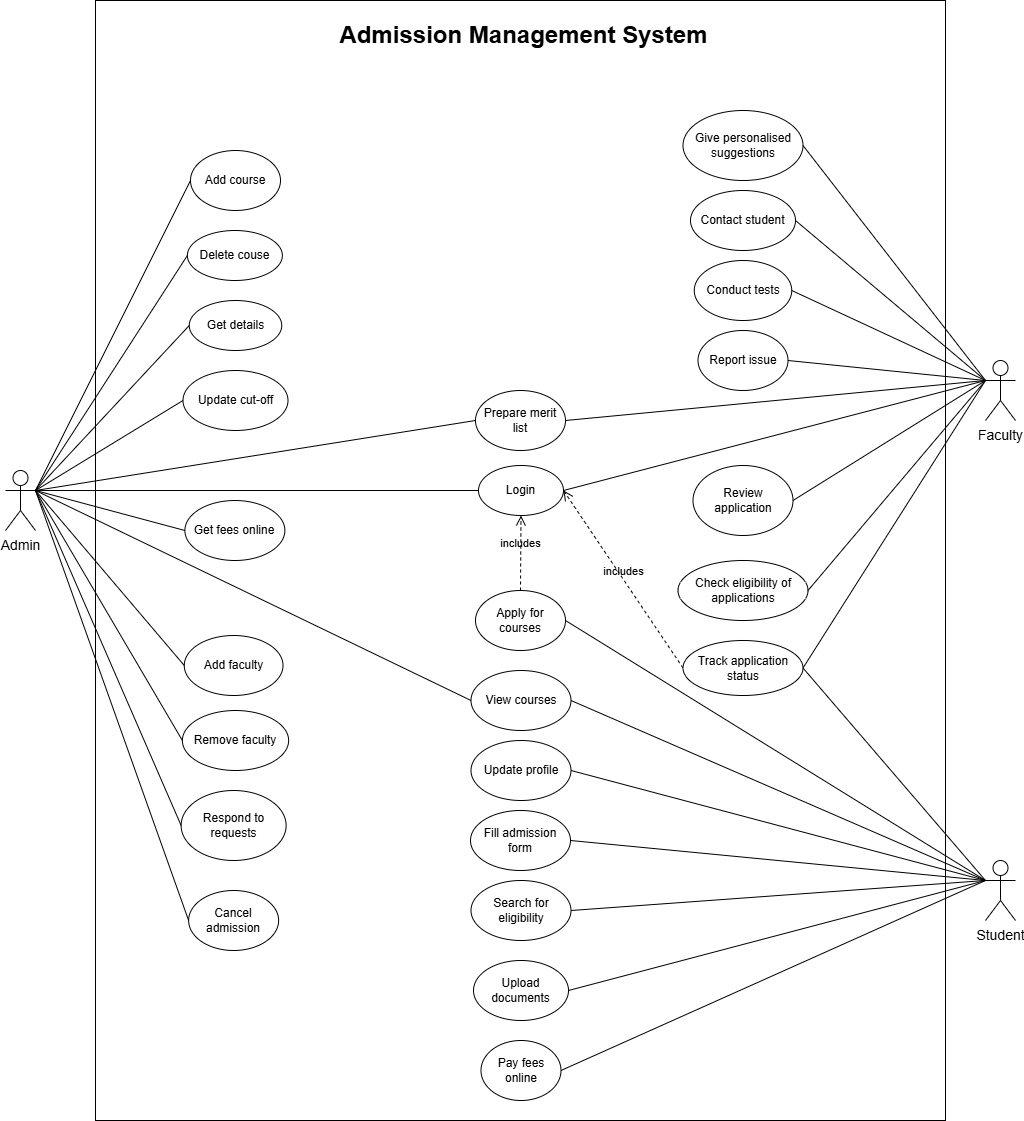

The diagram above was exported from draw.io. Its source (the exported page's mxGraphModel, read from the mxfile embedded in the PNG):
<mxGraphModel dx="2950" dy="2214" grid="1" gridSize="10" guides="1" tooltips="1" connect="1" arrows="1" fold="1" page="1" pageScale="1" pageWidth="850" pageHeight="1100" math="0" shadow="0">
  <root>
    <mxCell id="0" />
    <mxCell id="1" parent="0" />
    <mxCell id="EXU9r2FG8YQXF6tMUPhM-2" value="" style="rounded=0;whiteSpace=wrap;html=1;" parent="1" vertex="1">
      <mxGeometry y="-120" width="850" height="1120" as="geometry" />
    </mxCell>
    <mxCell id="EXU9r2FG8YQXF6tMUPhM-5" value="Add course" style="ellipse;whiteSpace=wrap;html=1;" parent="1" vertex="1">
      <mxGeometry x="95" y="30" width="90" height="60" as="geometry" />
    </mxCell>
    <mxCell id="EXU9r2FG8YQXF6tMUPhM-6" value="Delete couse" style="ellipse;whiteSpace=wrap;html=1;" parent="1" vertex="1">
      <mxGeometry x="91.88" y="110" width="95" height="50" as="geometry" />
    </mxCell>
    <mxCell id="EXU9r2FG8YQXF6tMUPhM-7" value="Get details" style="ellipse;whiteSpace=wrap;html=1;" parent="1" vertex="1">
      <mxGeometry x="93.75" y="180" width="92.5" height="50" as="geometry" />
    </mxCell>
    <mxCell id="EXU9r2FG8YQXF6tMUPhM-9" value="Update cut-off" style="ellipse;whiteSpace=wrap;html=1;" parent="1" vertex="1">
      <mxGeometry x="87.5" y="250" width="105" height="60" as="geometry" />
    </mxCell>
    <mxCell id="EXU9r2FG8YQXF6tMUPhM-10" value="Get fees online" style="ellipse;whiteSpace=wrap;html=1;" parent="1" vertex="1">
      <mxGeometry x="89.38" y="380" width="100" height="60" as="geometry" />
    </mxCell>
    <mxCell id="EXU9r2FG8YQXF6tMUPhM-11" value="Add faculty" style="ellipse;whiteSpace=wrap;html=1;" parent="1" vertex="1">
      <mxGeometry x="88.75999999999999" y="515" width="98.75" height="60" as="geometry" />
    </mxCell>
    <mxCell id="EXU9r2FG8YQXF6tMUPhM-12" value="Remove faculty" style="ellipse;whiteSpace=wrap;html=1;" parent="1" vertex="1">
      <mxGeometry x="86.88" y="590" width="106.25" height="60" as="geometry" />
    </mxCell>
    <mxCell id="EXU9r2FG8YQXF6tMUPhM-13" value="Respond to requests" style="ellipse;whiteSpace=wrap;html=1;" parent="1" vertex="1">
      <mxGeometry x="85.63" y="670" width="105" height="70" as="geometry" />
    </mxCell>
    <mxCell id="EXU9r2FG8YQXF6tMUPhM-14" value="Faculty" style="shape=umlActor;verticalLabelPosition=bottom;verticalAlign=top;html=1;outlineConnect=0;fontSize=14;" parent="1" vertex="1">
      <mxGeometry x="890" y="240" width="30" height="60" as="geometry" />
    </mxCell>
    <mxCell id="EXU9r2FG8YQXF6tMUPhM-15" value="Admin" style="shape=umlActor;verticalLabelPosition=bottom;verticalAlign=top;html=1;outlineConnect=0;fontSize=14;" parent="1" vertex="1">
      <mxGeometry x="-90" y="350" width="30" height="60" as="geometry" />
    </mxCell>
    <mxCell id="EXU9r2FG8YQXF6tMUPhM-16" value="Prepare merit list" style="ellipse;whiteSpace=wrap;html=1;" parent="1" vertex="1">
      <mxGeometry x="380" y="270" width="90" height="60" as="geometry" />
    </mxCell>
    <mxCell id="EXU9r2FG8YQXF6tMUPhM-17" value="Login" style="ellipse;whiteSpace=wrap;html=1;" parent="1" vertex="1">
      <mxGeometry x="383" y="345" width="85" height="50" as="geometry" />
    </mxCell>
    <mxCell id="EXU9r2FG8YQXF6tMUPhM-18" value="Contact student" style="ellipse;whiteSpace=wrap;html=1;" parent="1" vertex="1">
      <mxGeometry x="595" y="70" width="105" height="60" as="geometry" />
    </mxCell>
    <mxCell id="EXU9r2FG8YQXF6tMUPhM-19" value="Conduct tests" style="ellipse;whiteSpace=wrap;html=1;" parent="1" vertex="1">
      <mxGeometry x="598.75" y="140" width="97.5" height="60" as="geometry" />
    </mxCell>
    <mxCell id="EXU9r2FG8YQXF6tMUPhM-20" value="Report issue" style="ellipse;whiteSpace=wrap;html=1;" parent="1" vertex="1">
      <mxGeometry x="602.5" y="210" width="90" height="60" as="geometry" />
    </mxCell>
    <mxCell id="EXU9r2FG8YQXF6tMUPhM-21" value="Review application" style="ellipse;whiteSpace=wrap;html=1;" parent="1" vertex="1">
      <mxGeometry x="597.5" y="345" width="100" height="70" as="geometry" />
    </mxCell>
    <mxCell id="EXU9r2FG8YQXF6tMUPhM-22" value="Track application status" style="ellipse;whiteSpace=wrap;html=1;" parent="1" vertex="1">
      <mxGeometry x="587.5" y="520" width="120" height="55" as="geometry" />
    </mxCell>
    <mxCell id="EXU9r2FG8YQXF6tMUPhM-23" value="Apply for courses" style="ellipse;whiteSpace=wrap;html=1;" parent="1" vertex="1">
      <mxGeometry x="380" y="470" width="90" height="60" as="geometry" />
    </mxCell>
    <mxCell id="EXU9r2FG8YQXF6tMUPhM-24" value="Update profile" style="ellipse;whiteSpace=wrap;html=1;" parent="1" vertex="1">
      <mxGeometry x="375.5" y="620" width="100" height="60" as="geometry" />
    </mxCell>
    <mxCell id="EXU9r2FG8YQXF6tMUPhM-27" value="Fill admission form" style="ellipse;whiteSpace=wrap;html=1;" parent="1" vertex="1">
      <mxGeometry x="375" y="690" width="100" height="60" as="geometry" />
    </mxCell>
    <mxCell id="EXU9r2FG8YQXF6tMUPhM-28" value="Search for eligibility" style="ellipse;whiteSpace=wrap;html=1;" parent="1" vertex="1">
      <mxGeometry x="375.5" y="760" width="100" height="60" as="geometry" />
    </mxCell>
    <mxCell id="EXU9r2FG8YQXF6tMUPhM-29" value="Upload documents" style="ellipse;whiteSpace=wrap;html=1;" parent="1" vertex="1">
      <mxGeometry x="378" y="840" width="95" height="60" as="geometry" />
    </mxCell>
    <mxCell id="EXU9r2FG8YQXF6tMUPhM-30" value="Student" style="shape=umlActor;verticalLabelPosition=bottom;verticalAlign=top;html=1;outlineConnect=0;fontSize=14;" parent="1" vertex="1">
      <mxGeometry x="890" y="740" width="30" height="60" as="geometry" />
    </mxCell>
    <mxCell id="EXU9r2FG8YQXF6tMUPhM-31" value="Pay fees online" style="ellipse;whiteSpace=wrap;html=1;" parent="1" vertex="1">
      <mxGeometry x="385.5" y="920" width="80" height="60" as="geometry" />
    </mxCell>
    <mxCell id="EXU9r2FG8YQXF6tMUPhM-32" value="Give personalised suggestions" style="ellipse;whiteSpace=wrap;html=1;" parent="1" vertex="1">
      <mxGeometry x="587.5" y="-10" width="120" height="70" as="geometry" />
    </mxCell>
    <mxCell id="EXU9r2FG8YQXF6tMUPhM-33" value="Cancel admission" style="ellipse;whiteSpace=wrap;html=1;" parent="1" vertex="1">
      <mxGeometry x="93.13" y="770" width="90" height="60" as="geometry" />
    </mxCell>
    <mxCell id="EXU9r2FG8YQXF6tMUPhM-34" value="" style="endArrow=none;html=1;rounded=0;entryX=0;entryY=0.5;entryDx=0;entryDy=0;exitX=1;exitY=0.3333333333333333;exitDx=0;exitDy=0;exitPerimeter=0;" parent="1" source="EXU9r2FG8YQXF6tMUPhM-15" target="EXU9r2FG8YQXF6tMUPhM-5" edge="1">
      <mxGeometry width="50" height="50" relative="1" as="geometry">
        <mxPoint x="-70" y="230" as="sourcePoint" />
        <mxPoint x="-20" y="180" as="targetPoint" />
      </mxGeometry>
    </mxCell>
    <mxCell id="EXU9r2FG8YQXF6tMUPhM-35" value="" style="endArrow=none;html=1;rounded=0;entryX=0;entryY=0.5;entryDx=0;entryDy=0;exitX=1;exitY=0.3333333333333333;exitDx=0;exitDy=0;exitPerimeter=0;" parent="1" source="EXU9r2FG8YQXF6tMUPhM-15" target="EXU9r2FG8YQXF6tMUPhM-6" edge="1">
      <mxGeometry width="50" height="50" relative="1" as="geometry">
        <mxPoint x="400" y="430" as="sourcePoint" />
        <mxPoint x="450" y="380" as="targetPoint" />
      </mxGeometry>
    </mxCell>
    <mxCell id="EXU9r2FG8YQXF6tMUPhM-36" value="" style="endArrow=none;html=1;rounded=0;entryX=0;entryY=0.5;entryDx=0;entryDy=0;exitX=1;exitY=0.3333333333333333;exitDx=0;exitDy=0;exitPerimeter=0;" parent="1" source="EXU9r2FG8YQXF6tMUPhM-15" target="EXU9r2FG8YQXF6tMUPhM-7" edge="1">
      <mxGeometry width="50" height="50" relative="1" as="geometry">
        <mxPoint x="400" y="430" as="sourcePoint" />
        <mxPoint x="450" y="380" as="targetPoint" />
      </mxGeometry>
    </mxCell>
    <mxCell id="EXU9r2FG8YQXF6tMUPhM-37" value="" style="endArrow=none;html=1;rounded=0;entryX=0;entryY=0.5;entryDx=0;entryDy=0;exitX=1;exitY=0.3333333333333333;exitDx=0;exitDy=0;exitPerimeter=0;" parent="1" source="EXU9r2FG8YQXF6tMUPhM-15" target="EXU9r2FG8YQXF6tMUPhM-9" edge="1">
      <mxGeometry width="50" height="50" relative="1" as="geometry">
        <mxPoint x="400" y="430" as="sourcePoint" />
        <mxPoint x="450" y="380" as="targetPoint" />
      </mxGeometry>
    </mxCell>
    <mxCell id="EXU9r2FG8YQXF6tMUPhM-38" value="" style="endArrow=none;html=1;rounded=0;entryX=0;entryY=0.5;entryDx=0;entryDy=0;exitX=1;exitY=0.3333333333333333;exitDx=0;exitDy=0;exitPerimeter=0;" parent="1" source="EXU9r2FG8YQXF6tMUPhM-15" target="EXU9r2FG8YQXF6tMUPhM-10" edge="1">
      <mxGeometry width="50" height="50" relative="1" as="geometry">
        <mxPoint x="400" y="430" as="sourcePoint" />
        <mxPoint x="450" y="380" as="targetPoint" />
      </mxGeometry>
    </mxCell>
    <mxCell id="EXU9r2FG8YQXF6tMUPhM-39" value="" style="endArrow=none;html=1;rounded=0;entryX=0;entryY=0.5;entryDx=0;entryDy=0;exitX=1;exitY=0.3333333333333333;exitDx=0;exitDy=0;exitPerimeter=0;" parent="1" source="EXU9r2FG8YQXF6tMUPhM-15" target="EXU9r2FG8YQXF6tMUPhM-11" edge="1">
      <mxGeometry width="50" height="50" relative="1" as="geometry">
        <mxPoint x="400" y="430" as="sourcePoint" />
        <mxPoint x="450" y="380" as="targetPoint" />
      </mxGeometry>
    </mxCell>
    <mxCell id="EXU9r2FG8YQXF6tMUPhM-40" value="" style="endArrow=none;html=1;rounded=0;entryX=1;entryY=0.3333333333333333;entryDx=0;entryDy=0;entryPerimeter=0;exitX=0;exitY=0.5;exitDx=0;exitDy=0;" parent="1" source="EXU9r2FG8YQXF6tMUPhM-16" target="EXU9r2FG8YQXF6tMUPhM-15" edge="1">
      <mxGeometry width="50" height="50" relative="1" as="geometry">
        <mxPoint x="400" y="430" as="sourcePoint" />
        <mxPoint x="450" y="380" as="targetPoint" />
      </mxGeometry>
    </mxCell>
    <mxCell id="EXU9r2FG8YQXF6tMUPhM-41" value="" style="endArrow=none;html=1;rounded=0;exitX=0;exitY=0.5;exitDx=0;exitDy=0;entryX=1;entryY=0.3333333333333333;entryDx=0;entryDy=0;entryPerimeter=0;" parent="1" source="EXU9r2FG8YQXF6tMUPhM-12" target="EXU9r2FG8YQXF6tMUPhM-15" edge="1">
      <mxGeometry width="50" height="50" relative="1" as="geometry">
        <mxPoint x="400" y="430" as="sourcePoint" />
        <mxPoint x="450" y="380" as="targetPoint" />
      </mxGeometry>
    </mxCell>
    <mxCell id="EXU9r2FG8YQXF6tMUPhM-42" value="" style="endArrow=none;html=1;rounded=0;exitX=0;exitY=0.5;exitDx=0;exitDy=0;entryX=1;entryY=0.3333333333333333;entryDx=0;entryDy=0;entryPerimeter=0;" parent="1" source="EXU9r2FG8YQXF6tMUPhM-13" target="EXU9r2FG8YQXF6tMUPhM-15" edge="1">
      <mxGeometry width="50" height="50" relative="1" as="geometry">
        <mxPoint x="400" y="430" as="sourcePoint" />
        <mxPoint x="450" y="380" as="targetPoint" />
      </mxGeometry>
    </mxCell>
    <mxCell id="EXU9r2FG8YQXF6tMUPhM-43" value="" style="endArrow=none;html=1;rounded=0;exitX=0;exitY=0.5;exitDx=0;exitDy=0;entryX=1;entryY=0.3333333333333333;entryDx=0;entryDy=0;entryPerimeter=0;" parent="1" source="EXU9r2FG8YQXF6tMUPhM-33" target="EXU9r2FG8YQXF6tMUPhM-15" edge="1">
      <mxGeometry width="50" height="50" relative="1" as="geometry">
        <mxPoint x="400" y="430" as="sourcePoint" />
        <mxPoint x="450" y="380" as="targetPoint" />
      </mxGeometry>
    </mxCell>
    <mxCell id="EXU9r2FG8YQXF6tMUPhM-44" value="" style="endArrow=none;html=1;rounded=0;exitX=0;exitY=0.5;exitDx=0;exitDy=0;entryX=1;entryY=0.3333333333333333;entryDx=0;entryDy=0;entryPerimeter=0;" parent="1" source="EXU9r2FG8YQXF6tMUPhM-17" target="EXU9r2FG8YQXF6tMUPhM-15" edge="1">
      <mxGeometry width="50" height="50" relative="1" as="geometry">
        <mxPoint x="400" y="330" as="sourcePoint" />
        <mxPoint x="450" y="280" as="targetPoint" />
      </mxGeometry>
    </mxCell>
    <mxCell id="EXU9r2FG8YQXF6tMUPhM-45" value="" style="endArrow=none;html=1;rounded=0;entryX=0;entryY=0.3333333333333333;entryDx=0;entryDy=0;entryPerimeter=0;exitX=1;exitY=0.5;exitDx=0;exitDy=0;" parent="1" source="EXU9r2FG8YQXF6tMUPhM-32" target="EXU9r2FG8YQXF6tMUPhM-14" edge="1">
      <mxGeometry width="50" height="50" relative="1" as="geometry">
        <mxPoint x="400" y="230" as="sourcePoint" />
        <mxPoint x="450" y="180" as="targetPoint" />
      </mxGeometry>
    </mxCell>
    <mxCell id="EXU9r2FG8YQXF6tMUPhM-46" value="" style="endArrow=none;html=1;rounded=0;entryX=0;entryY=0.3333333333333333;entryDx=0;entryDy=0;entryPerimeter=0;exitX=1;exitY=0.5;exitDx=0;exitDy=0;" parent="1" source="EXU9r2FG8YQXF6tMUPhM-18" target="EXU9r2FG8YQXF6tMUPhM-14" edge="1">
      <mxGeometry width="50" height="50" relative="1" as="geometry">
        <mxPoint x="400" y="230" as="sourcePoint" />
        <mxPoint x="450" y="180" as="targetPoint" />
      </mxGeometry>
    </mxCell>
    <mxCell id="EXU9r2FG8YQXF6tMUPhM-47" value="" style="endArrow=none;html=1;rounded=0;entryX=0;entryY=0.3333333333333333;entryDx=0;entryDy=0;entryPerimeter=0;exitX=1;exitY=0.5;exitDx=0;exitDy=0;" parent="1" source="EXU9r2FG8YQXF6tMUPhM-19" target="EXU9r2FG8YQXF6tMUPhM-14" edge="1">
      <mxGeometry width="50" height="50" relative="1" as="geometry">
        <mxPoint x="400" y="230" as="sourcePoint" />
        <mxPoint x="450" y="180" as="targetPoint" />
      </mxGeometry>
    </mxCell>
    <mxCell id="EXU9r2FG8YQXF6tMUPhM-48" value="" style="endArrow=none;html=1;rounded=0;entryX=0;entryY=0.3333333333333333;entryDx=0;entryDy=0;entryPerimeter=0;exitX=1;exitY=0.5;exitDx=0;exitDy=0;" parent="1" source="EXU9r2FG8YQXF6tMUPhM-20" target="EXU9r2FG8YQXF6tMUPhM-14" edge="1">
      <mxGeometry width="50" height="50" relative="1" as="geometry">
        <mxPoint x="400" y="230" as="sourcePoint" />
        <mxPoint x="450" y="180" as="targetPoint" />
      </mxGeometry>
    </mxCell>
    <mxCell id="EXU9r2FG8YQXF6tMUPhM-49" value="" style="endArrow=none;html=1;rounded=0;entryX=0;entryY=0.3333333333333333;entryDx=0;entryDy=0;entryPerimeter=0;exitX=1;exitY=0.5;exitDx=0;exitDy=0;" parent="1" source="EXU9r2FG8YQXF6tMUPhM-21" target="EXU9r2FG8YQXF6tMUPhM-14" edge="1">
      <mxGeometry width="50" height="50" relative="1" as="geometry">
        <mxPoint x="400" y="230" as="sourcePoint" />
        <mxPoint x="450" y="180" as="targetPoint" />
      </mxGeometry>
    </mxCell>
    <mxCell id="EXU9r2FG8YQXF6tMUPhM-50" value="" style="endArrow=none;html=1;rounded=0;entryX=0;entryY=0.3333333333333333;entryDx=0;entryDy=0;entryPerimeter=0;exitX=1;exitY=0.5;exitDx=0;exitDy=0;" parent="1" source="EXU9r2FG8YQXF6tMUPhM-16" target="EXU9r2FG8YQXF6tMUPhM-14" edge="1">
      <mxGeometry width="50" height="50" relative="1" as="geometry">
        <mxPoint x="400" y="430" as="sourcePoint" />
        <mxPoint x="450" y="380" as="targetPoint" />
      </mxGeometry>
    </mxCell>
    <mxCell id="EXU9r2FG8YQXF6tMUPhM-51" value="" style="endArrow=none;html=1;rounded=0;entryX=0;entryY=0.3333333333333333;entryDx=0;entryDy=0;entryPerimeter=0;exitX=1;exitY=0.5;exitDx=0;exitDy=0;" parent="1" source="EXU9r2FG8YQXF6tMUPhM-22" target="EXU9r2FG8YQXF6tMUPhM-14" edge="1">
      <mxGeometry width="50" height="50" relative="1" as="geometry">
        <mxPoint x="400" y="430" as="sourcePoint" />
        <mxPoint x="450" y="380" as="targetPoint" />
      </mxGeometry>
    </mxCell>
    <mxCell id="EXU9r2FG8YQXF6tMUPhM-52" value="" style="endArrow=none;html=1;rounded=0;entryX=0;entryY=0.3333333333333333;entryDx=0;entryDy=0;entryPerimeter=0;exitX=1;exitY=0.5;exitDx=0;exitDy=0;" parent="1" source="EXU9r2FG8YQXF6tMUPhM-23" target="EXU9r2FG8YQXF6tMUPhM-30" edge="1">
      <mxGeometry width="50" height="50" relative="1" as="geometry">
        <mxPoint x="850" y="680" as="sourcePoint" />
        <mxPoint x="450" y="580" as="targetPoint" />
      </mxGeometry>
    </mxCell>
    <mxCell id="EXU9r2FG8YQXF6tMUPhM-54" value="" style="endArrow=none;html=1;rounded=0;entryX=0;entryY=0.3333333333333333;entryDx=0;entryDy=0;entryPerimeter=0;exitX=1;exitY=0.5;exitDx=0;exitDy=0;" parent="1" source="EXU9r2FG8YQXF6tMUPhM-24" target="EXU9r2FG8YQXF6tMUPhM-30" edge="1">
      <mxGeometry width="50" height="50" relative="1" as="geometry">
        <mxPoint x="400" y="630" as="sourcePoint" />
        <mxPoint x="450" y="580" as="targetPoint" />
      </mxGeometry>
    </mxCell>
    <mxCell id="EXU9r2FG8YQXF6tMUPhM-55" value="" style="endArrow=none;html=1;rounded=0;entryX=0;entryY=0.3333333333333333;entryDx=0;entryDy=0;entryPerimeter=0;exitX=1;exitY=0.5;exitDx=0;exitDy=0;" parent="1" source="EXU9r2FG8YQXF6tMUPhM-27" target="EXU9r2FG8YQXF6tMUPhM-30" edge="1">
      <mxGeometry width="50" height="50" relative="1" as="geometry">
        <mxPoint x="400" y="630" as="sourcePoint" />
        <mxPoint x="450" y="580" as="targetPoint" />
      </mxGeometry>
    </mxCell>
    <mxCell id="EXU9r2FG8YQXF6tMUPhM-56" value="" style="endArrow=none;html=1;rounded=0;entryX=0;entryY=0.3333333333333333;entryDx=0;entryDy=0;entryPerimeter=0;exitX=1;exitY=0.5;exitDx=0;exitDy=0;" parent="1" source="EXU9r2FG8YQXF6tMUPhM-28" target="EXU9r2FG8YQXF6tMUPhM-30" edge="1">
      <mxGeometry width="50" height="50" relative="1" as="geometry">
        <mxPoint x="400" y="630" as="sourcePoint" />
        <mxPoint x="450" y="580" as="targetPoint" />
      </mxGeometry>
    </mxCell>
    <mxCell id="EXU9r2FG8YQXF6tMUPhM-57" value="" style="endArrow=none;html=1;rounded=0;exitX=1;exitY=0.5;exitDx=0;exitDy=0;entryX=0;entryY=0.3333333333333333;entryDx=0;entryDy=0;entryPerimeter=0;" parent="1" source="EXU9r2FG8YQXF6tMUPhM-29" target="EXU9r2FG8YQXF6tMUPhM-30" edge="1">
      <mxGeometry width="50" height="50" relative="1" as="geometry">
        <mxPoint x="700" y="690" as="sourcePoint" />
        <mxPoint x="450" y="580" as="targetPoint" />
      </mxGeometry>
    </mxCell>
    <mxCell id="OPn5R5BK9vLkd1dWCDB5-1" value="" style="endArrow=none;html=1;rounded=0;entryX=0;entryY=0.3333333333333333;entryDx=0;entryDy=0;entryPerimeter=0;exitX=1;exitY=0.5;exitDx=0;exitDy=0;" edge="1" parent="1" source="EXU9r2FG8YQXF6tMUPhM-31" target="EXU9r2FG8YQXF6tMUPhM-30">
      <mxGeometry width="50" height="50" relative="1" as="geometry">
        <mxPoint x="420" y="770" as="sourcePoint" />
        <mxPoint x="470" y="720" as="targetPoint" />
      </mxGeometry>
    </mxCell>
    <mxCell id="OPn5R5BK9vLkd1dWCDB5-2" value="" style="endArrow=none;html=1;rounded=0;entryX=0;entryY=0.3333333333333333;entryDx=0;entryDy=0;entryPerimeter=0;exitX=1;exitY=0.5;exitDx=0;exitDy=0;" edge="1" parent="1" source="EXU9r2FG8YQXF6tMUPhM-17" target="EXU9r2FG8YQXF6tMUPhM-14">
      <mxGeometry width="50" height="50" relative="1" as="geometry">
        <mxPoint x="420" y="550" as="sourcePoint" />
        <mxPoint x="470" y="500" as="targetPoint" />
      </mxGeometry>
    </mxCell>
    <mxCell id="OPn5R5BK9vLkd1dWCDB5-3" value="" style="endArrow=none;html=1;rounded=0;entryX=0;entryY=0.3333333333333333;entryDx=0;entryDy=0;entryPerimeter=0;exitX=1;exitY=0.5;exitDx=0;exitDy=0;" edge="1" parent="1" source="EXU9r2FG8YQXF6tMUPhM-22" target="EXU9r2FG8YQXF6tMUPhM-30">
      <mxGeometry width="50" height="50" relative="1" as="geometry">
        <mxPoint x="340" y="570" as="sourcePoint" />
        <mxPoint x="390" y="520" as="targetPoint" />
      </mxGeometry>
    </mxCell>
    <mxCell id="OPn5R5BK9vLkd1dWCDB5-4" value="includes" style="endArrow=open;startArrow=none;endFill=0;startFill=0;endSize=8;html=1;verticalAlign=bottom;dashed=1;labelBackgroundColor=none;rounded=0;entryX=0.5;entryY=1;entryDx=0;entryDy=0;exitX=0.5;exitY=0;exitDx=0;exitDy=0;" edge="1" parent="1" source="EXU9r2FG8YQXF6tMUPhM-23" target="EXU9r2FG8YQXF6tMUPhM-17">
      <mxGeometry width="160" relative="1" as="geometry">
        <mxPoint x="290" y="610" as="sourcePoint" />
        <mxPoint x="450" y="610" as="targetPoint" />
      </mxGeometry>
    </mxCell>
    <mxCell id="OPn5R5BK9vLkd1dWCDB5-5" value="View courses" style="ellipse;whiteSpace=wrap;html=1;" vertex="1" parent="1">
      <mxGeometry x="375.5" y="550" width="100" height="60" as="geometry" />
    </mxCell>
    <mxCell id="OPn5R5BK9vLkd1dWCDB5-6" value="" style="endArrow=none;html=1;rounded=0;entryX=0;entryY=0.5;entryDx=0;entryDy=0;exitX=1;exitY=0.3333333333333333;exitDx=0;exitDy=0;exitPerimeter=0;" edge="1" parent="1" source="EXU9r2FG8YQXF6tMUPhM-15" target="OPn5R5BK9vLkd1dWCDB5-5">
      <mxGeometry width="50" height="50" relative="1" as="geometry">
        <mxPoint x="370" y="490" as="sourcePoint" />
        <mxPoint x="420" y="440" as="targetPoint" />
      </mxGeometry>
    </mxCell>
    <mxCell id="OPn5R5BK9vLkd1dWCDB5-7" value="" style="endArrow=none;html=1;rounded=0;entryX=0;entryY=0.3333333333333333;entryDx=0;entryDy=0;entryPerimeter=0;exitX=1;exitY=0.5;exitDx=0;exitDy=0;" edge="1" parent="1" source="OPn5R5BK9vLkd1dWCDB5-5" target="EXU9r2FG8YQXF6tMUPhM-30">
      <mxGeometry width="50" height="50" relative="1" as="geometry">
        <mxPoint x="370" y="560" as="sourcePoint" />
        <mxPoint x="420" y="510" as="targetPoint" />
      </mxGeometry>
    </mxCell>
    <mxCell id="OPn5R5BK9vLkd1dWCDB5-8" value="includes" style="endArrow=open;startArrow=none;endFill=0;startFill=0;endSize=8;html=1;verticalAlign=bottom;dashed=1;labelBackgroundColor=none;rounded=0;entryX=1;entryY=0.5;entryDx=0;entryDy=0;exitX=0;exitY=0.5;exitDx=0;exitDy=0;" edge="1" parent="1" source="EXU9r2FG8YQXF6tMUPhM-22" target="EXU9r2FG8YQXF6tMUPhM-17">
      <mxGeometry width="160" relative="1" as="geometry">
        <mxPoint x="390" y="570" as="sourcePoint" />
        <mxPoint x="550" y="570" as="targetPoint" />
      </mxGeometry>
    </mxCell>
    <mxCell id="OPn5R5BK9vLkd1dWCDB5-9" value="Admission Management System" style="text;html=1;align=center;verticalAlign=middle;whiteSpace=wrap;rounded=0;fontStyle=1;fontSize=24;" vertex="1" parent="1">
      <mxGeometry x="218.5" y="-100" width="419" height="30" as="geometry" />
    </mxCell>
    <mxCell id="OPn5R5BK9vLkd1dWCDB5-10" value="Check eligibility of applications" style="ellipse;whiteSpace=wrap;html=1;" vertex="1" parent="1">
      <mxGeometry x="582.5" y="440" width="130" height="60" as="geometry" />
    </mxCell>
    <mxCell id="OPn5R5BK9vLkd1dWCDB5-11" value="" style="endArrow=none;html=1;rounded=0;entryX=0;entryY=0.3333333333333333;entryDx=0;entryDy=0;entryPerimeter=0;exitX=1;exitY=0.5;exitDx=0;exitDy=0;" edge="1" parent="1" source="OPn5R5BK9vLkd1dWCDB5-10" target="EXU9r2FG8YQXF6tMUPhM-14">
      <mxGeometry width="50" height="50" relative="1" as="geometry">
        <mxPoint x="450" y="490" as="sourcePoint" />
        <mxPoint x="500" y="440" as="targetPoint" />
      </mxGeometry>
    </mxCell>
  </root>
</mxGraphModel>